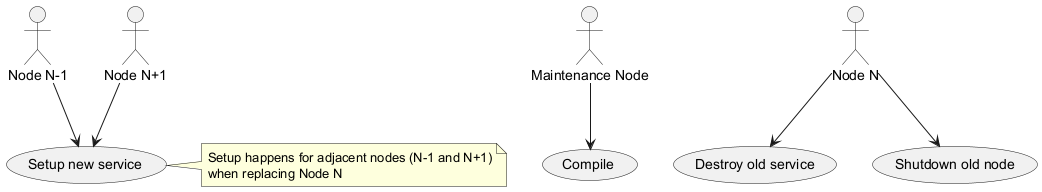

The diagram above was rendered by PlantUML. Its source (embedded in the PNG):
@startuml
actor "Maintenance Node" as MN
actor "Node N-1" as N1
actor "Node N" as N
actor "Node N+1" as NP

usecase "Compile" as UC1
usecase "Setup new service" as UC2
usecase "Destroy old service" as UC3
usecase "Shutdown old node" as UC4

MN --> UC1
N1 --> UC2
NP --> UC2
N --> UC3
N --> UC4

note right of UC2
  Setup happens for adjacent nodes (N-1 and N+1)
  when replacing Node N
endnote
@enduml